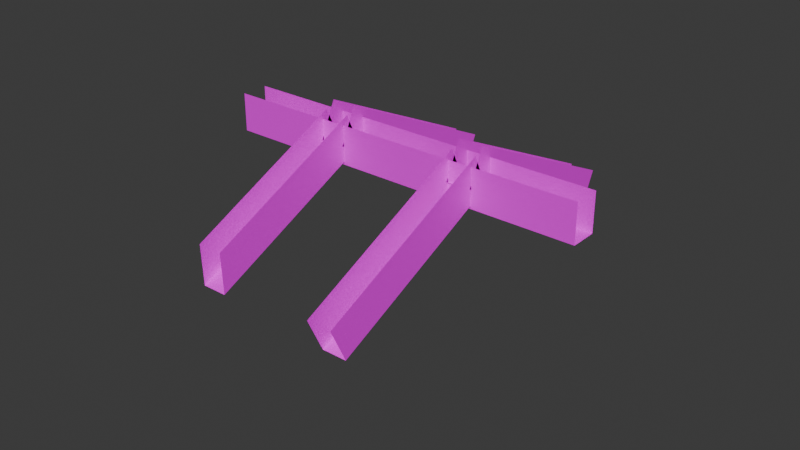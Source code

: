 # Source: FamilyRoomBeams.blend  (saved by Blender 4.0.36; exported with 4.5.12 LTS)
import bpy
from mathutils import Matrix  # noqa: F401  (used for matrix-valued properties, if any)

bpy.ops.wm.read_factory_settings(use_empty=True)
scene = bpy.context.scene
scene.name = 'Scene'

# ---- collections
col_collection = bpy.data.collections.new('Collection'); scene.collection.children.link(col_collection)

# ---- images (referenced by path relative to the original .blend; pixels are not part of the script)
import os
ASSET_DIR = os.environ.get("B2B_ASSET_DIR", "")  # directory of the original .blend (textures are referenced by path, not embedded)
HERE = os.path.dirname(os.path.abspath(__file__))  # packed textures are extracted next to this script under _unpacked/

def load_image(name, relpath, width, height, colorspace="sRGB"):
    """Load a texture the original file referenced (path relative to the .blend, or extracted next to this script)."""
    p = next((c for c in (os.path.join(HERE, relpath), os.path.join(ASSET_DIR, relpath)) if relpath and os.path.exists(c)), "")
    if p:
        img = bpy.data.images.load(p, check_existing=True)
        img.name = name
    else:  # same state as the original file: an image datablock whose file is absent (Cycles renders it pink)
        img = bpy.data.images.new(name, width, height)
        img.source = "FILE"
        img.filepath = "//" + (relpath or name)
    img.colorspace_settings.name = colorspace
    return img
img_houseatlas_png = load_image('HouseAtlas.png', 'HouseAtlas.png', 1024, 1024, 'sRGB')

# ---- materials (node trees are filled in below, after node groups)
mat_material_001 = bpy.data.materials.new('Material.001')
mat_material_001.use_transparent_shadow = False

# ---- material node trees
mat_material_001.use_nodes = True; mat_material_001.node_tree.nodes.clear()
_N = mat_material_001.node_tree.nodes; _L = mat_material_001.node_tree.links
n0 = _N.new('ShaderNodeBsdfPrincipled'); n0.name = 'Principled BSDF'; n0.location = (10, 300)
n0.inputs[3].default_value = 1.45
n1 = _N.new('ShaderNodeOutputMaterial'); n1.name = 'Material Output'; n1.location = (300, 300)
n2 = _N.new('ShaderNodeTexImage'); n2.name = 'Image Texture'; n2.location = (-280, 275)
n2.image = img_houseatlas_png
_L.new(n0.outputs[0], n1.inputs[0])
_L.new(n2.outputs[0], n0.inputs[0])
n1.is_active_output = True

# ---- world
world_world = bpy.data.worlds.new('World'); scene.world = world_world
world_world.use_nodes = True; world_world.node_tree.nodes.clear()
_N = world_world.node_tree.nodes; _L = world_world.node_tree.links
n0 = _N.new('ShaderNodeOutputWorld'); n0.name = 'World Output'; n0.location = (300, 300)
n1 = _N.new('ShaderNodeBackground'); n1.name = 'Background'; n1.location = (10, 300)
n1.inputs[0].default_value = (0.05088, 0.05088, 0.05088, 1.0)
_L.new(n1.outputs[0], n0.inputs[0])
n0.is_active_output = True
world_world.color = (0.05088, 0.05088, 0.05088)
world_world.use_sun_shadow = False
world_world.sun_shadow_jitter_overblur = 0.0

# ---- meshes
me_cube_001 = bpy.data.meshes.new('Cube.001')
me_cube_001.from_pydata([(-0.7497, -1.0, -1.0), (-0.7497, -1.0, 1.0), (-0.7497, 1.0, -1.0), (-0.7497, 1.0, 1.0), (0.4323, -1.0, -1.0), (0.4323, -1.0, 1.0), (0.4323, 1.0, -1.0), (0.4323, 1.0, 1.0), (0.4323, -0.7765, -0.7768), (0.4323, -1.056, 0.4955), (0.4323, -1.995, -8.658), (0.4323, -2.274, -7.386), (-0.7497, -0.7765, -0.7768), (-0.7497, -1.056, 0.4955), (-0.7497, -1.995, -8.658), (-0.7497, -2.274, -7.386), (-6.551, -0.7765, -0.7768), (-6.551, -1.056, 0.4955), (-7.764, -0.7765, -0.7768), (-7.764, -1.056, 0.4955), (-7.764, -1.0, -1.0), (-7.764, -1.0, 1.0), (-7.764, 1.0, -1.0), (-7.764, 1.0, 1.0), (-6.551, -1.0, -1.0), (-6.551, -1.0, 1.0), (-6.551, 1.0, -1.0), (-6.551, 1.0, 1.0), (5.423, -0.9108, -1.832), (5.423, -1.067, -0.01919), (-12.84, -0.9108, -1.832), (-12.84, -1.067, -0.01919), (5.423, -0.6766, -1.239), (5.423, -0.8323, 0.5738), (-12.84, -0.6766, -1.239), (-12.84, -0.8323, 0.5738), (-6.551, -1.964, -8.442), (-7.764, -2.142, -6.542), (-6.551, -2.142, -6.542), (-7.764, -1.964, -8.442)], [], [(0, 1, 3, 2), (6, 7, 5, 4), (2, 6, 4, 0), (8, 9, 11, 10), (14, 15, 13, 12), (10, 14, 12, 8), (39, 37, 19, 18), (36, 39, 18, 16), (20, 21, 23, 22), (26, 27, 25, 24), (22, 26, 24, 20), (28, 29, 31, 30), (34, 35, 33, 32), (30, 34, 32, 28), (16, 17, 38, 36)])
_uv = me_cube_001.uv_layers.new(name='UVMap')
_uv.uv.foreach_set('vector', [0.383, 0.02355, 0.3591, 0.02355, 0.3591, 0.4419, 0.383, 0.4419, 0.3095, 0.03006, 0.2753, 0.03006, 0.2753, 0.4354, 0.3095, 0.4354, 0.2754, 0.03491, 0.2499, 0.03491, 0.2499, 0.4072, 0.2754, 0.4072, 0.3327, 0.4193, 0.3327, 0.01143, 0.3104, 0.01143, 0.3104, 0.4193, 0.304, 0.0287, 0.2808, 0.0287, 0.2808, 0.4271, 0.304, 0.4271, 0.3316, 0.4367, 0.3316, 0.009222, 0.3086, 0.009222, 0.3086, 0.4367, 0.2731, 0.426, 0.2731, 0.01829, 0.2537, 0.01829, 0.2537, 0.426, 0.2814, 0.0303, 0.2566, 0.0303, 0.2566, 0.4164, 0.2814, 0.4164, 0.3063, 0.01002, 0.2816, 0.01002, 0.2816, 0.4287, 0.3063, 0.4287, 0.3844, 0.003964, 0.3608, 0.003964, 0.3608, 0.3928, 0.3844, 0.3928, 0.4641, 0.09263, 0.4404, 0.09263, 0.4404, 0.434, 0.4641, 0.434, 0.3326, 0.4075, 0.3326, 0.005839, 0.2866, 0.005839, 0.2866, 0.4075, 0.2799, 0.03246, 0.2518, 0.03246, 0.2518, 0.4152, 0.2799, 0.4152, 0.3574, 0.4289, 0.3574, 0.01576, 0.3319, 0.01576, 0.3319, 0.4289, 0.4126, 0.04948, 0.3784, 0.04948, 0.3784, 0.4046, 0.4126, 0.4046])
_uv.active_render = True
_uv = me_cube_001.uv_layers.new(name='UVLightMap')
_uv.uv.foreach_set('vector', [0.383, 0.02355, 0.3591, 0.02355, 0.3591, 0.4419, 0.383, 0.4419, 0.3095, 0.03006, 0.2753, 0.03006, 0.2753, 0.4354, 0.3095, 0.4354, 0.2754, 0.03491, 0.2499, 0.03491, 0.2499, 0.4072, 0.2754, 0.4072, 0.3327, 0.4193, 0.3327, 0.01143, 0.3104, 0.01143, 0.3104, 0.4193, 0.304, 0.0287, 0.2808, 0.0287, 0.2808, 0.4271, 0.304, 0.4271, 0.3316, 0.4367, 0.3316, 0.009222, 0.3086, 0.009222, 0.3086, 0.4367, 0.2731, 0.426, 0.2731, 0.01829, 0.2537, 0.01829, 0.2537, 0.426, 0.2814, 0.0303, 0.2566, 0.0303, 0.2566, 0.4164, 0.2814, 0.4164, 0.3063, 0.01002, 0.2816, 0.01002, 0.2816, 0.4287, 0.3063, 0.4287, 0.3844, 0.003964, 0.3608, 0.003964, 0.3608, 0.3928, 0.3844, 0.3928, 0.4641, 0.09263, 0.4404, 0.09263, 0.4404, 0.434, 0.4641, 0.434, 0.3326, 0.4075, 0.3326, 0.005839, 0.2866, 0.005839, 0.2866, 0.4075, 0.2799, 0.03246, 0.2518, 0.03246, 0.2518, 0.4152, 0.2799, 0.4152, 0.3574, 0.4289, 0.3574, 0.01576, 0.3319, 0.01576, 0.3319, 0.4289, 0.4126, 0.04948, 0.3784, 0.04948, 0.3784, 0.4046, 0.4126, 0.4046])
me_cube_001.materials.append(mat_material_001)
me_cube_001.update()

# ---- objects
ob_familyroombeams = bpy.data.objects.new('FamilyRoomBeams', me_cube_001)

# ---- transforms, parenting, visibility, modifiers, constraints
ob_familyroombeams.location = (13.75, 4.51, 8.169)
ob_familyroombeams.rotation_euler = (-0.4363, -0.0, 0.0)
ob_familyroombeams.scale = (0.6442, 3.273, 0.6028)

# ---- collection membership
col_collection.objects.link(ob_familyroombeams)

# ---- scene / render settings (as saved in the file)
scene.frame_start = 1; scene.frame_end = 250; scene.frame_set(1)
scene.render.engine = 'BLENDER_EEVEE_NEXT'
scene.cycles.sampling_pattern = 'TABULATED_SOBOL'
bpy.context.view_layer.update()

# ---- added for rendering (the .blend has no active camera and no usable light): camera, sun
cam_auto = bpy.data.cameras.new('AutoCamera')
cam_auto.lens = 50.0
cam_auto.sensor_width = 36.0
cam_auto.clip_end = 1000.0
ob_auto_camera = bpy.data.objects.new('AutoCamera', cam_auto)
scene.collection.objects.link(ob_auto_camera)
ob_auto_camera.location = (29.4604, -20.0725, 21.436)
ob_auto_camera.rotation_euler = (1.09748, -7.21219e-08, 0.694738)
scene.camera = ob_auto_camera
light_auto_sun = bpy.data.lights.new('AutoSun', 'SUN')
light_auto_sun.energy = 3.0
light_auto_sun.angle = 0.0523599
ob_auto_sun = bpy.data.objects.new('AutoSun', light_auto_sun)
scene.collection.objects.link(ob_auto_sun)
ob_auto_sun.rotation_euler = (0.872665, 0.174533, 0.523599)
bpy.context.view_layer.update()
